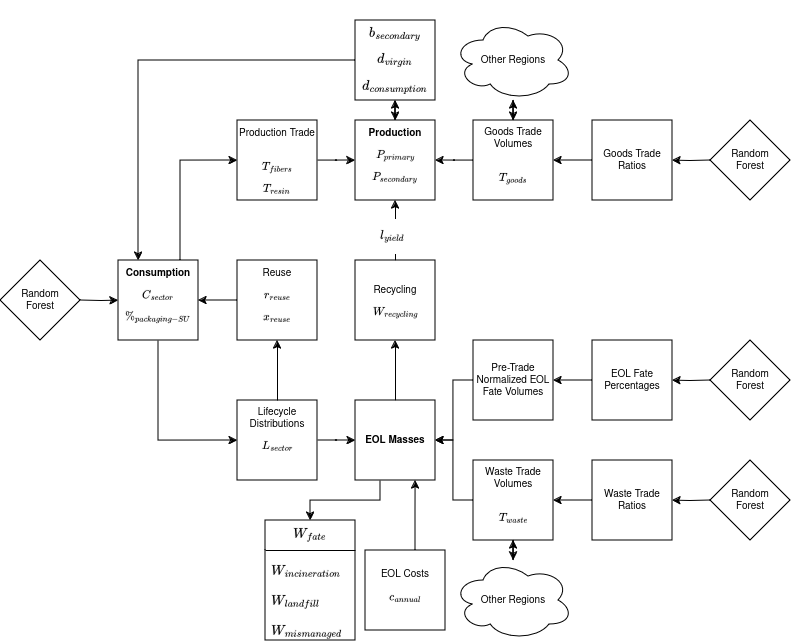

The diagram above was exported from draw.io. Its source (the exported page's mxGraphModel, read from the mxfile embedded in the PNG):
<mxGraphModel dx="934" dy="1211" grid="1" gridSize="10" guides="1" tooltips="1" connect="1" arrows="1" fold="1" page="1" pageScale="1" pageWidth="850" pageHeight="1100" math="1" shadow="0">
  <root>
    <mxCell id="0" />
    <mxCell id="1" parent="0" />
    <mxCell id="8m9oJvfZW8mFVy74KfI6-16" style="edgeStyle=orthogonalEdgeStyle;rounded=0;orthogonalLoop=1;jettySize=auto;html=1;fontSize=10;" parent="1" target="8m9oJvfZW8mFVy74KfI6-2" edge="1">
      <mxGeometry relative="1" as="geometry">
        <mxPoint x="100" y="300" as="sourcePoint" />
      </mxGeometry>
    </mxCell>
    <mxCell id="8m9oJvfZW8mFVy74KfI6-17" style="edgeStyle=orthogonalEdgeStyle;rounded=0;orthogonalLoop=1;jettySize=auto;html=1;entryX=0;entryY=0.5;entryDx=0;entryDy=0;fontSize=10;" parent="1" source="8m9oJvfZW8mFVy74KfI6-2" target="8m9oJvfZW8mFVy74KfI6-3" edge="1">
      <mxGeometry relative="1" as="geometry">
        <Array as="points">
          <mxPoint x="178" y="440" />
        </Array>
      </mxGeometry>
    </mxCell>
    <mxCell id="8m9oJvfZW8mFVy74KfI6-19" style="edgeStyle=orthogonalEdgeStyle;rounded=0;orthogonalLoop=1;jettySize=auto;html=1;entryX=0;entryY=0.5;entryDx=0;entryDy=0;fontSize=10;" parent="1" source="8m9oJvfZW8mFVy74KfI6-2" target="8m9oJvfZW8mFVy74KfI6-11" edge="1">
      <mxGeometry relative="1" as="geometry">
        <Array as="points">
          <mxPoint x="200" y="160" />
        </Array>
      </mxGeometry>
    </mxCell>
    <mxCell id="8m9oJvfZW8mFVy74KfI6-2" value="&lt;div style=&quot;font-size: 10px;&quot;&gt;&lt;br&gt;&lt;/div&gt;&lt;div style=&quot;font-size: 10px;&quot;&gt;Consumption&lt;/div&gt;&lt;div&gt;&lt;span style=&quot;font-weight: normal;&quot;&gt;$$C_{sector}$$ $$\%_{packaging-SU}$$&lt;br&gt;&lt;/span&gt;&lt;/div&gt;" style="whiteSpace=wrap;html=1;aspect=fixed;fontStyle=1;flipH=1;fontSize=10;" parent="1" vertex="1">
      <mxGeometry x="138" y="260" width="80" height="80" as="geometry" />
    </mxCell>
    <mxCell id="8m9oJvfZW8mFVy74KfI6-18" style="edgeStyle=orthogonalEdgeStyle;rounded=0;orthogonalLoop=1;jettySize=auto;html=1;fontSize=10;" parent="1" source="8m9oJvfZW8mFVy74KfI6-3" target="8m9oJvfZW8mFVy74KfI6-4" edge="1">
      <mxGeometry relative="1" as="geometry" />
    </mxCell>
    <mxCell id="8m9oJvfZW8mFVy74KfI6-27" style="edgeStyle=orthogonalEdgeStyle;rounded=0;orthogonalLoop=1;jettySize=auto;html=1;fontSize=10;" parent="1" source="8m9oJvfZW8mFVy74KfI6-5" target="8m9oJvfZW8mFVy74KfI6-4" edge="1">
      <mxGeometry relative="1" as="geometry" />
    </mxCell>
    <mxCell id="8m9oJvfZW8mFVy74KfI6-28" style="edgeStyle=orthogonalEdgeStyle;rounded=0;orthogonalLoop=1;jettySize=auto;html=1;fontSize=10;" parent="1" source="8m9oJvfZW8mFVy74KfI6-6" target="8m9oJvfZW8mFVy74KfI6-4" edge="1">
      <mxGeometry relative="1" as="geometry" />
    </mxCell>
    <mxCell id="8m9oJvfZW8mFVy74KfI6-29" style="edgeStyle=orthogonalEdgeStyle;rounded=0;orthogonalLoop=1;jettySize=auto;html=1;fontSize=10;" parent="1" source="8m9oJvfZW8mFVy74KfI6-7" target="8m9oJvfZW8mFVy74KfI6-6" edge="1">
      <mxGeometry relative="1" as="geometry" />
    </mxCell>
    <mxCell id="8m9oJvfZW8mFVy74KfI6-26" style="edgeStyle=orthogonalEdgeStyle;rounded=0;orthogonalLoop=1;jettySize=auto;html=1;fontSize=10;" parent="1" source="8m9oJvfZW8mFVy74KfI6-8" target="8m9oJvfZW8mFVy74KfI6-5" edge="1">
      <mxGeometry relative="1" as="geometry" />
    </mxCell>
    <mxCell id="8m9oJvfZW8mFVy74KfI6-25" style="edgeStyle=orthogonalEdgeStyle;rounded=0;orthogonalLoop=1;jettySize=auto;html=1;fontSize=10;" parent="1" target="8m9oJvfZW8mFVy74KfI6-8" edge="1">
      <mxGeometry relative="1" as="geometry">
        <mxPoint x="730" y="380" as="sourcePoint" />
      </mxGeometry>
    </mxCell>
    <mxCell id="8m9oJvfZW8mFVy74KfI6-30" style="edgeStyle=orthogonalEdgeStyle;rounded=0;orthogonalLoop=1;jettySize=auto;html=1;fontSize=10;" parent="1" target="8m9oJvfZW8mFVy74KfI6-7" edge="1">
      <mxGeometry relative="1" as="geometry">
        <mxPoint x="730" y="500" as="sourcePoint" />
      </mxGeometry>
    </mxCell>
    <mxCell id="8m9oJvfZW8mFVy74KfI6-20" style="edgeStyle=orthogonalEdgeStyle;rounded=0;orthogonalLoop=1;jettySize=auto;html=1;entryX=0;entryY=0.5;entryDx=0;entryDy=0;fontSize=10;" parent="1" source="8m9oJvfZW8mFVy74KfI6-11" target="8m9oJvfZW8mFVy74KfI6-12" edge="1">
      <mxGeometry relative="1" as="geometry" />
    </mxCell>
    <mxCell id="8m9oJvfZW8mFVy74KfI6-22" style="edgeStyle=orthogonalEdgeStyle;rounded=0;orthogonalLoop=1;jettySize=auto;html=1;entryX=1;entryY=0.5;entryDx=0;entryDy=0;fontSize=10;" parent="1" source="8m9oJvfZW8mFVy74KfI6-13" target="8m9oJvfZW8mFVy74KfI6-12" edge="1">
      <mxGeometry relative="1" as="geometry" />
    </mxCell>
    <mxCell id="8m9oJvfZW8mFVy74KfI6-23" style="edgeStyle=orthogonalEdgeStyle;rounded=0;orthogonalLoop=1;jettySize=auto;html=1;fontSize=10;" parent="1" source="8m9oJvfZW8mFVy74KfI6-14" target="8m9oJvfZW8mFVy74KfI6-13" edge="1">
      <mxGeometry relative="1" as="geometry" />
    </mxCell>
    <mxCell id="8m9oJvfZW8mFVy74KfI6-24" style="edgeStyle=orthogonalEdgeStyle;rounded=0;orthogonalLoop=1;jettySize=auto;html=1;fontSize=10;" parent="1" target="8m9oJvfZW8mFVy74KfI6-14" edge="1">
      <mxGeometry relative="1" as="geometry">
        <mxPoint x="730" y="160" as="sourcePoint" />
      </mxGeometry>
    </mxCell>
    <mxCell id="8m9oJvfZW8mFVy74KfI6-40" style="edgeStyle=orthogonalEdgeStyle;rounded=0;orthogonalLoop=1;jettySize=auto;html=1;fontSize=10;" parent="1" source="8m9oJvfZW8mFVy74KfI6-38" target="8m9oJvfZW8mFVy74KfI6-2" edge="1">
      <mxGeometry relative="1" as="geometry" />
    </mxCell>
    <mxCell id="8m9oJvfZW8mFVy74KfI6-47" value="&lt;div style=&quot;font-size: 10px;&quot;&gt;Random&lt;/div&gt;&lt;div style=&quot;font-size: 10px;&quot;&gt;Forest&lt;br style=&quot;font-size: 10px;&quot;&gt;&lt;/div&gt;" style="rhombus;whiteSpace=wrap;html=1;flipH=1;fontSize=10;" parent="1" vertex="1">
      <mxGeometry x="20" y="260" width="80" height="80" as="geometry" />
    </mxCell>
    <mxCell id="8m9oJvfZW8mFVy74KfI6-52" value="" style="group;flipH=1;fontSize=10;" parent="1" vertex="1" connectable="0">
      <mxGeometry x="730" y="120" width="80" height="420" as="geometry" />
    </mxCell>
    <mxCell id="8m9oJvfZW8mFVy74KfI6-49" value="&lt;div style=&quot;font-size: 10px;&quot;&gt;Random&lt;/div&gt;&lt;div style=&quot;font-size: 10px;&quot;&gt;Forest&lt;br style=&quot;font-size: 10px;&quot;&gt;&lt;/div&gt;" style="rhombus;whiteSpace=wrap;html=1;fontSize=10;" parent="8m9oJvfZW8mFVy74KfI6-52" vertex="1">
      <mxGeometry width="80" height="80" as="geometry" />
    </mxCell>
    <mxCell id="8m9oJvfZW8mFVy74KfI6-50" value="&lt;div style=&quot;font-size: 10px;&quot;&gt;Random&lt;/div&gt;&lt;div style=&quot;font-size: 10px;&quot;&gt;Forest&lt;br style=&quot;font-size: 10px;&quot;&gt;&lt;/div&gt;" style="rhombus;whiteSpace=wrap;html=1;fontSize=10;" parent="8m9oJvfZW8mFVy74KfI6-52" vertex="1">
      <mxGeometry y="220" width="80" height="80" as="geometry" />
    </mxCell>
    <mxCell id="8m9oJvfZW8mFVy74KfI6-51" value="&lt;div style=&quot;font-size: 10px;&quot;&gt;Random&lt;/div&gt;&lt;div style=&quot;font-size: 10px;&quot;&gt;Forest&lt;br style=&quot;font-size: 10px;&quot;&gt;&lt;/div&gt;" style="rhombus;whiteSpace=wrap;html=1;fontSize=10;" parent="8m9oJvfZW8mFVy74KfI6-52" vertex="1">
      <mxGeometry y="340" width="80" height="80" as="geometry" />
    </mxCell>
    <mxCell id="8m9oJvfZW8mFVy74KfI6-53" value="" style="group;flipH=1;fontSize=10;" parent="1" vertex="1" connectable="0">
      <mxGeometry x="612" y="120" width="80" height="420" as="geometry" />
    </mxCell>
    <mxCell id="8m9oJvfZW8mFVy74KfI6-7" value="Waste Trade Ratios" style="whiteSpace=wrap;html=1;aspect=fixed;fontSize=10;" parent="8m9oJvfZW8mFVy74KfI6-53" vertex="1">
      <mxGeometry y="340" width="80" height="80" as="geometry" />
    </mxCell>
    <mxCell id="8m9oJvfZW8mFVy74KfI6-8" value="EOL Fate Percentages" style="whiteSpace=wrap;html=1;aspect=fixed;fontSize=10;" parent="8m9oJvfZW8mFVy74KfI6-53" vertex="1">
      <mxGeometry y="220" width="80" height="80" as="geometry" />
    </mxCell>
    <mxCell id="8m9oJvfZW8mFVy74KfI6-14" value="&lt;div style=&quot;font-size: 10px;&quot;&gt;Goods Trade&lt;/div&gt;&lt;div style=&quot;font-size: 10px;&quot;&gt;Ratios&lt;br style=&quot;font-size: 10px;&quot;&gt;&lt;/div&gt;" style="whiteSpace=wrap;html=1;aspect=fixed;fontSize=10;" parent="8m9oJvfZW8mFVy74KfI6-53" vertex="1">
      <mxGeometry width="80" height="80" as="geometry" />
    </mxCell>
    <mxCell id="8m9oJvfZW8mFVy74KfI6-56" value="" style="group;flipH=1;fontSize=10;" parent="1" vertex="1" connectable="0">
      <mxGeometry x="257" y="120" width="80" height="360" as="geometry" />
    </mxCell>
    <mxCell id="8m9oJvfZW8mFVy74KfI6-3" value="&lt;div style=&quot;font-size: 10px;&quot;&gt;Lifecycle&lt;/div&gt;&lt;div style=&quot;font-size: 10px;&quot;&gt;Distributions&lt;br style=&quot;font-size: 10px;&quot;&gt;&lt;/div&gt;&lt;div&gt;$$L_{sector}$$&lt;br&gt;&lt;/div&gt;" style="whiteSpace=wrap;html=1;aspect=fixed;fontSize=10;" parent="8m9oJvfZW8mFVy74KfI6-56" vertex="1">
      <mxGeometry y="280" width="80" height="80" as="geometry" />
    </mxCell>
    <mxCell id="8m9oJvfZW8mFVy74KfI6-11" value="&lt;div style=&quot;font-size: 10px;&quot;&gt;&lt;br&gt;&lt;/div&gt;&lt;div style=&quot;font-size: 10px;&quot;&gt;Production Trade&lt;/div&gt;&amp;nbsp;$$T_{fibers}$$ $$T_{resin}$$" style="whiteSpace=wrap;html=1;aspect=fixed;fontSize=10;" parent="8m9oJvfZW8mFVy74KfI6-56" vertex="1">
      <mxGeometry width="80" height="80" as="geometry" />
    </mxCell>
    <mxCell id="8m9oJvfZW8mFVy74KfI6-38" value="&lt;div&gt;Reuse&lt;/div&gt;$$r_{reuse}$$ $$x_{reuse}$$" style="whiteSpace=wrap;html=1;aspect=fixed;fontSize=10;" parent="8m9oJvfZW8mFVy74KfI6-56" vertex="1">
      <mxGeometry y="140" width="80" height="80" as="geometry" />
    </mxCell>
    <mxCell id="8m9oJvfZW8mFVy74KfI6-39" style="edgeStyle=orthogonalEdgeStyle;rounded=0;orthogonalLoop=1;jettySize=auto;html=1;fontSize=10;" parent="8m9oJvfZW8mFVy74KfI6-56" source="8m9oJvfZW8mFVy74KfI6-3" target="8m9oJvfZW8mFVy74KfI6-38" edge="1">
      <mxGeometry relative="1" as="geometry" />
    </mxCell>
    <mxCell id="8m9oJvfZW8mFVy74KfI6-61" style="edgeStyle=orthogonalEdgeStyle;rounded=0;orthogonalLoop=1;jettySize=auto;html=1;fontSize=10;" parent="1" source="8m9oJvfZW8mFVy74KfI6-4" target="8m9oJvfZW8mFVy74KfI6-60" edge="1">
      <mxGeometry relative="1" as="geometry" />
    </mxCell>
    <mxCell id="ztxlkeYIzFY-XpPYw87f-12" style="edgeStyle=orthogonalEdgeStyle;rounded=0;orthogonalLoop=1;jettySize=auto;html=1;" edge="1" parent="1" source="8m9oJvfZW8mFVy74KfI6-4" target="ztxlkeYIzFY-XpPYw87f-7">
      <mxGeometry relative="1" as="geometry">
        <Array as="points">
          <mxPoint x="400" y="500" />
          <mxPoint x="330" y="500" />
        </Array>
      </mxGeometry>
    </mxCell>
    <mxCell id="8m9oJvfZW8mFVy74KfI6-4" value="&lt;div style=&quot;font-size: 10px;&quot;&gt;EOL Masses&lt;/div&gt;" style="whiteSpace=wrap;html=1;aspect=fixed;fontStyle=1;fontSize=10;" parent="1" vertex="1">
      <mxGeometry x="375" y="400" width="80" height="80" as="geometry" />
    </mxCell>
    <mxCell id="8m9oJvfZW8mFVy74KfI6-12" value="&lt;div style=&quot;font-size: 10px;&quot;&gt;&lt;br&gt;&lt;/div&gt;&lt;div style=&quot;font-size: 10px;&quot;&gt;Production&lt;/div&gt;&lt;div style=&quot;font-size: 10px;&quot;&gt;&lt;span style=&quot;font-weight: normal; font-size: 10px;&quot;&gt;$$P_{primary}$$ $$P_{secondary}$$&lt;br&gt;&lt;/span&gt;&lt;/div&gt;" style="whiteSpace=wrap;html=1;aspect=fixed;fontStyle=1;fontSize=10;" parent="1" vertex="1">
      <mxGeometry x="375" y="120" width="80" height="80" as="geometry" />
    </mxCell>
    <mxCell id="8m9oJvfZW8mFVy74KfI6-62" style="edgeStyle=orthogonalEdgeStyle;rounded=0;orthogonalLoop=1;jettySize=auto;html=1;fontSize=10;" parent="1" source="8m9oJvfZW8mFVy74KfI6-60" target="8m9oJvfZW8mFVy74KfI6-12" edge="1">
      <mxGeometry relative="1" as="geometry" />
    </mxCell>
    <mxCell id="ztxlkeYIzFY-XpPYw87f-20" value="$$l_{yield}$$" style="edgeLabel;html=1;align=center;verticalAlign=middle;resizable=0;points=[];" vertex="1" connectable="0" parent="8m9oJvfZW8mFVy74KfI6-62">
      <mxGeometry x="-0.1667" y="4" relative="1" as="geometry">
        <mxPoint as="offset" />
      </mxGeometry>
    </mxCell>
    <mxCell id="8m9oJvfZW8mFVy74KfI6-60" value="&lt;div style=&quot;font-size: 10px;&quot;&gt;&lt;br&gt;&lt;/div&gt;&lt;div style=&quot;font-size: 10px;&quot;&gt;Recycling&lt;/div&gt;&lt;div&gt;$$W_{recycling}$$&lt;/div&gt;" style="whiteSpace=wrap;html=1;aspect=fixed;fontSize=10;" parent="1" vertex="1">
      <mxGeometry x="375" y="260" width="80" height="80" as="geometry" />
    </mxCell>
    <mxCell id="ztxlkeYIzFY-XpPYw87f-7" value="$$W_{fate}$$" style="swimlane;fontStyle=0;childLayout=stackLayout;horizontal=1;startSize=30;horizontalStack=0;resizeParent=1;resizeParentMax=0;resizeLast=0;collapsible=1;marginBottom=0;whiteSpace=wrap;html=1;" vertex="1" parent="1">
      <mxGeometry x="285" y="520" width="90" height="120" as="geometry" />
    </mxCell>
    <mxCell id="ztxlkeYIzFY-XpPYw87f-8" value="$$W_{incineration}$$" style="text;strokeColor=none;fillColor=none;align=left;verticalAlign=middle;spacingLeft=4;spacingRight=4;overflow=hidden;points=[[0,0.5],[1,0.5]];portConstraint=eastwest;rotatable=0;whiteSpace=wrap;html=1;" vertex="1" parent="ztxlkeYIzFY-XpPYw87f-7">
      <mxGeometry y="30" width="90" height="30" as="geometry" />
    </mxCell>
    <mxCell id="ztxlkeYIzFY-XpPYw87f-9" value="$$W_{landfill}$$" style="text;strokeColor=none;fillColor=none;align=left;verticalAlign=middle;spacingLeft=4;spacingRight=4;overflow=hidden;points=[[0,0.5],[1,0.5]];portConstraint=eastwest;rotatable=0;whiteSpace=wrap;html=1;" vertex="1" parent="ztxlkeYIzFY-XpPYw87f-7">
      <mxGeometry y="60" width="90" height="30" as="geometry" />
    </mxCell>
    <mxCell id="ztxlkeYIzFY-XpPYw87f-10" value="$$W_{mismanaged}$$" style="text;strokeColor=none;fillColor=none;align=left;verticalAlign=middle;spacingLeft=4;spacingRight=4;overflow=hidden;points=[[0,0.5],[1,0.5]];portConstraint=eastwest;rotatable=0;whiteSpace=wrap;html=1;" vertex="1" parent="ztxlkeYIzFY-XpPYw87f-7">
      <mxGeometry y="90" width="90" height="30" as="geometry" />
    </mxCell>
    <mxCell id="ztxlkeYIzFY-XpPYw87f-21" style="edgeStyle=orthogonalEdgeStyle;rounded=0;orthogonalLoop=1;jettySize=auto;html=1;startArrow=classic;startFill=1;" edge="1" parent="1" source="ztxlkeYIzFY-XpPYw87f-18" target="8m9oJvfZW8mFVy74KfI6-12">
      <mxGeometry relative="1" as="geometry" />
    </mxCell>
    <mxCell id="ztxlkeYIzFY-XpPYw87f-25" style="edgeStyle=orthogonalEdgeStyle;rounded=0;orthogonalLoop=1;jettySize=auto;html=1;entryX=0.25;entryY=0;entryDx=0;entryDy=0;" edge="1" parent="1" source="ztxlkeYIzFY-XpPYw87f-18" target="8m9oJvfZW8mFVy74KfI6-2">
      <mxGeometry relative="1" as="geometry" />
    </mxCell>
    <mxCell id="ztxlkeYIzFY-XpPYw87f-18" value="&lt;div&gt;&lt;br&gt;&lt;/div&gt;&lt;div&gt;$$b_{secondary}$$ $$d_{virgin}$$ $$d_{consumption}$$&lt;br&gt;&lt;/div&gt;" style="whiteSpace=wrap;html=1;aspect=fixed;" vertex="1" parent="1">
      <mxGeometry x="375" y="20" width="80" height="80" as="geometry" />
    </mxCell>
    <mxCell id="ztxlkeYIzFY-XpPYw87f-23" style="edgeStyle=orthogonalEdgeStyle;rounded=0;orthogonalLoop=1;jettySize=auto;html=1;entryX=0.75;entryY=1;entryDx=0;entryDy=0;" edge="1" parent="1" source="ztxlkeYIzFY-XpPYw87f-22" target="8m9oJvfZW8mFVy74KfI6-4">
      <mxGeometry relative="1" as="geometry">
        <Array as="points">
          <mxPoint x="435" y="510" />
          <mxPoint x="435" y="510" />
        </Array>
      </mxGeometry>
    </mxCell>
    <mxCell id="ztxlkeYIzFY-XpPYw87f-22" value="&lt;font style=&quot;font-size: 10px;&quot;&gt;EOL Costs&lt;br&gt;&lt;/font&gt;&lt;div style=&quot;font-size: 10px;&quot;&gt;&lt;font style=&quot;font-size: 10px;&quot;&gt;$$c_{annual}$$&lt;/font&gt;&lt;/div&gt;" style="whiteSpace=wrap;html=1;aspect=fixed;" vertex="1" parent="1">
      <mxGeometry x="385" y="550" width="80" height="80" as="geometry" />
    </mxCell>
    <mxCell id="8m9oJvfZW8mFVy74KfI6-5" value="&lt;div style=&quot;font-size: 10px;&quot;&gt;Pre-Trade&lt;br style=&quot;font-size: 10px;&quot;&gt;&lt;/div&gt;&lt;div style=&quot;font-size: 10px;&quot;&gt;Normalized EOL Fate Volumes&lt;/div&gt;" style="whiteSpace=wrap;html=1;aspect=fixed;fontSize=10;" parent="1" vertex="1">
      <mxGeometry x="493" y="340" width="80" height="80" as="geometry" />
    </mxCell>
    <mxCell id="8m9oJvfZW8mFVy74KfI6-6" value="&lt;div style=&quot;font-size: 10px;&quot;&gt;&lt;br&gt;&lt;/div&gt;&lt;div style=&quot;font-size: 10px;&quot;&gt;Waste Trade&lt;/div&gt;&lt;div style=&quot;font-size: 10px;&quot;&gt;Volumes&lt;br style=&quot;font-size: 10px;&quot;&gt;&lt;/div&gt;&lt;div&gt;&lt;br&gt;&lt;/div&gt;&lt;div&gt;$$T_{waste}$$&lt;br&gt;&lt;/div&gt;" style="whiteSpace=wrap;html=1;aspect=fixed;fontSize=10;" parent="1" vertex="1">
      <mxGeometry x="493" y="460" width="80" height="80" as="geometry" />
    </mxCell>
    <mxCell id="8m9oJvfZW8mFVy74KfI6-13" value="&lt;div style=&quot;font-size: 10px;&quot;&gt;Goods Trade&lt;/div&gt;&lt;div style=&quot;font-size: 10px;&quot;&gt;Volumes&lt;br style=&quot;font-size: 10px;&quot;&gt;&lt;/div&gt;&lt;div&gt;&lt;br&gt;&lt;/div&gt;&lt;div&gt;$$T_{goods}$$&lt;/div&gt;" style="whiteSpace=wrap;html=1;aspect=fixed;fontSize=10;" parent="1" vertex="1">
      <mxGeometry x="493" y="120" width="80" height="80" as="geometry" />
    </mxCell>
    <mxCell id="8m9oJvfZW8mFVy74KfI6-42" value="Other Regions" style="ellipse;shape=cloud;whiteSpace=wrap;html=1;fontSize=10;" parent="1" vertex="1">
      <mxGeometry x="473" y="20" width="120" height="80" as="geometry" />
    </mxCell>
    <mxCell id="8m9oJvfZW8mFVy74KfI6-43" value="Other Regions" style="ellipse;shape=cloud;whiteSpace=wrap;html=1;fontSize=10;" parent="1" vertex="1">
      <mxGeometry x="473" y="560" width="120" height="80" as="geometry" />
    </mxCell>
    <mxCell id="8m9oJvfZW8mFVy74KfI6-45" style="edgeStyle=orthogonalEdgeStyle;rounded=0;orthogonalLoop=1;jettySize=auto;html=1;endArrow=classic;endFill=1;fontSize=10;startArrow=classic;startFill=1;" parent="1" source="8m9oJvfZW8mFVy74KfI6-13" target="8m9oJvfZW8mFVy74KfI6-42" edge="1">
      <mxGeometry relative="1" as="geometry" />
    </mxCell>
    <mxCell id="8m9oJvfZW8mFVy74KfI6-46" style="edgeStyle=orthogonalEdgeStyle;rounded=0;orthogonalLoop=1;jettySize=auto;html=1;endArrow=classic;endFill=1;fontSize=10;startArrow=classic;startFill=1;" parent="1" source="8m9oJvfZW8mFVy74KfI6-6" target="8m9oJvfZW8mFVy74KfI6-43" edge="1">
      <mxGeometry relative="1" as="geometry" />
    </mxCell>
  </root>
</mxGraphModel>